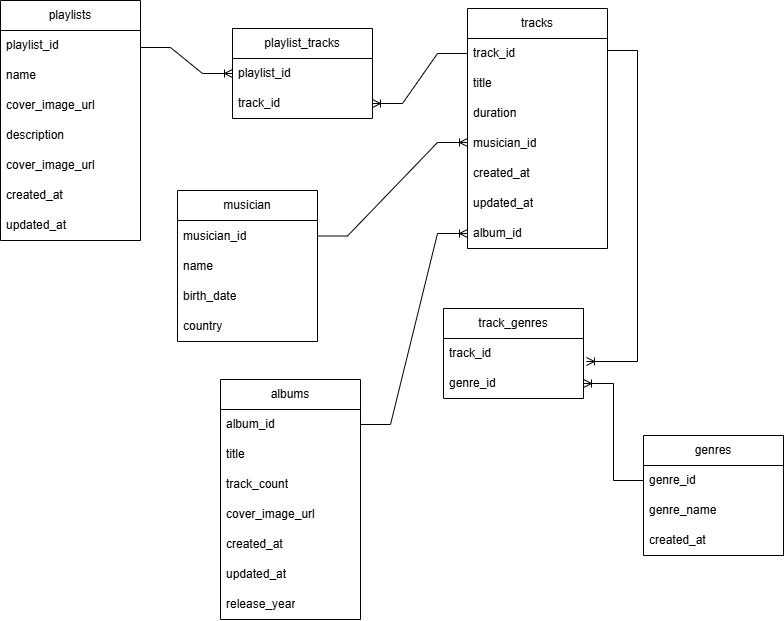

The diagram above was exported from draw.io. Its source (the exported page's mxGraphModel, read from the mxfile embedded in the PNG):
<mxGraphModel dx="1167" dy="628" grid="0" gridSize="10" guides="1" tooltips="1" connect="1" arrows="1" fold="1" page="1" pageScale="1" pageWidth="827" pageHeight="1169" background="#ffffff" math="0" shadow="0">
  <root>
    <mxCell id="0" />
    <mxCell id="1" parent="0" />
    <mxCell id="QhGNRZcC0JaR7mVdLAPI-13" value="playlists" style="swimlane;fontStyle=0;childLayout=stackLayout;horizontal=1;startSize=30;horizontalStack=0;resizeParent=1;resizeParentMax=0;resizeLast=0;collapsible=1;marginBottom=0;whiteSpace=wrap;html=1;" parent="1" vertex="1">
      <mxGeometry x="22" y="91" width="140" height="240" as="geometry" />
    </mxCell>
    <mxCell id="QhGNRZcC0JaR7mVdLAPI-14" value="playlist_id" style="text;strokeColor=none;fillColor=none;align=left;verticalAlign=middle;spacingLeft=4;spacingRight=4;overflow=hidden;points=[[0,0.5],[1,0.5]];portConstraint=eastwest;rotatable=0;whiteSpace=wrap;html=1;" parent="QhGNRZcC0JaR7mVdLAPI-13" vertex="1">
      <mxGeometry y="30" width="140" height="30" as="geometry" />
    </mxCell>
    <mxCell id="QhGNRZcC0JaR7mVdLAPI-15" value="name" style="text;strokeColor=none;fillColor=none;align=left;verticalAlign=middle;spacingLeft=4;spacingRight=4;overflow=hidden;points=[[0,0.5],[1,0.5]];portConstraint=eastwest;rotatable=0;whiteSpace=wrap;html=1;" parent="QhGNRZcC0JaR7mVdLAPI-13" vertex="1">
      <mxGeometry y="60" width="140" height="30" as="geometry" />
    </mxCell>
    <mxCell id="QhGNRZcC0JaR7mVdLAPI-16" value="cover_image_url" style="text;strokeColor=none;fillColor=none;align=left;verticalAlign=middle;spacingLeft=4;spacingRight=4;overflow=hidden;points=[[0,0.5],[1,0.5]];portConstraint=eastwest;rotatable=0;whiteSpace=wrap;html=1;" parent="QhGNRZcC0JaR7mVdLAPI-13" vertex="1">
      <mxGeometry y="90" width="140" height="30" as="geometry" />
    </mxCell>
    <mxCell id="QhGNRZcC0JaR7mVdLAPI-42" value="description" style="text;strokeColor=none;fillColor=none;align=left;verticalAlign=middle;spacingLeft=4;spacingRight=4;overflow=hidden;points=[[0,0.5],[1,0.5]];portConstraint=eastwest;rotatable=0;whiteSpace=wrap;html=1;" parent="QhGNRZcC0JaR7mVdLAPI-13" vertex="1">
      <mxGeometry y="120" width="140" height="30" as="geometry" />
    </mxCell>
    <mxCell id="QhGNRZcC0JaR7mVdLAPI-43" value="cover_image_url" style="text;strokeColor=none;fillColor=none;align=left;verticalAlign=middle;spacingLeft=4;spacingRight=4;overflow=hidden;points=[[0,0.5],[1,0.5]];portConstraint=eastwest;rotatable=0;whiteSpace=wrap;html=1;" parent="QhGNRZcC0JaR7mVdLAPI-13" vertex="1">
      <mxGeometry y="150" width="140" height="30" as="geometry" />
    </mxCell>
    <mxCell id="QhGNRZcC0JaR7mVdLAPI-44" value="created_at" style="text;strokeColor=none;fillColor=none;align=left;verticalAlign=middle;spacingLeft=4;spacingRight=4;overflow=hidden;points=[[0,0.5],[1,0.5]];portConstraint=eastwest;rotatable=0;whiteSpace=wrap;html=1;" parent="QhGNRZcC0JaR7mVdLAPI-13" vertex="1">
      <mxGeometry y="180" width="140" height="30" as="geometry" />
    </mxCell>
    <mxCell id="QhGNRZcC0JaR7mVdLAPI-45" value="updated_at" style="text;strokeColor=none;fillColor=none;align=left;verticalAlign=middle;spacingLeft=4;spacingRight=4;overflow=hidden;points=[[0,0.5],[1,0.5]];portConstraint=eastwest;rotatable=0;whiteSpace=wrap;html=1;" parent="QhGNRZcC0JaR7mVdLAPI-13" vertex="1">
      <mxGeometry y="210" width="140" height="30" as="geometry" />
    </mxCell>
    <mxCell id="QhGNRZcC0JaR7mVdLAPI-17" value="playlist_tracks" style="swimlane;fontStyle=0;childLayout=stackLayout;horizontal=1;startSize=30;horizontalStack=0;resizeParent=1;resizeParentMax=0;resizeLast=0;collapsible=1;marginBottom=0;whiteSpace=wrap;html=1;" parent="1" vertex="1">
      <mxGeometry x="254" y="119" width="140" height="90" as="geometry" />
    </mxCell>
    <mxCell id="QhGNRZcC0JaR7mVdLAPI-18" value="playlist_id" style="text;strokeColor=none;fillColor=none;align=left;verticalAlign=middle;spacingLeft=4;spacingRight=4;overflow=hidden;points=[[0,0.5],[1,0.5]];portConstraint=eastwest;rotatable=0;whiteSpace=wrap;html=1;" parent="QhGNRZcC0JaR7mVdLAPI-17" vertex="1">
      <mxGeometry y="30" width="140" height="30" as="geometry" />
    </mxCell>
    <mxCell id="QhGNRZcC0JaR7mVdLAPI-19" value="track_id" style="text;strokeColor=none;fillColor=none;align=left;verticalAlign=middle;spacingLeft=4;spacingRight=4;overflow=hidden;points=[[0,0.5],[1,0.5]];portConstraint=eastwest;rotatable=0;whiteSpace=wrap;html=1;" parent="QhGNRZcC0JaR7mVdLAPI-17" vertex="1">
      <mxGeometry y="60" width="140" height="30" as="geometry" />
    </mxCell>
    <mxCell id="QhGNRZcC0JaR7mVdLAPI-21" value="musician" style="swimlane;fontStyle=0;childLayout=stackLayout;horizontal=1;startSize=30;horizontalStack=0;resizeParent=1;resizeParentMax=0;resizeLast=0;collapsible=1;marginBottom=0;whiteSpace=wrap;html=1;" parent="1" vertex="1">
      <mxGeometry x="199" y="281" width="140" height="151" as="geometry" />
    </mxCell>
    <mxCell id="QhGNRZcC0JaR7mVdLAPI-22" value="&lt;span style=&quot;text-align: center;&quot;&gt;musician_id&lt;/span&gt;" style="text;strokeColor=none;fillColor=none;align=left;verticalAlign=middle;spacingLeft=4;spacingRight=4;overflow=hidden;points=[[0,0.5],[1,0.5]];portConstraint=eastwest;rotatable=0;whiteSpace=wrap;html=1;" parent="QhGNRZcC0JaR7mVdLAPI-21" vertex="1">
      <mxGeometry y="30" width="140" height="31" as="geometry" />
    </mxCell>
    <mxCell id="QhGNRZcC0JaR7mVdLAPI-23" value="name" style="text;strokeColor=none;fillColor=none;align=left;verticalAlign=middle;spacingLeft=4;spacingRight=4;overflow=hidden;points=[[0,0.5],[1,0.5]];portConstraint=eastwest;rotatable=0;whiteSpace=wrap;html=1;" parent="QhGNRZcC0JaR7mVdLAPI-21" vertex="1">
      <mxGeometry y="61" width="140" height="30" as="geometry" />
    </mxCell>
    <mxCell id="QhGNRZcC0JaR7mVdLAPI-24" value="birth_date" style="text;strokeColor=none;fillColor=none;align=left;verticalAlign=middle;spacingLeft=4;spacingRight=4;overflow=hidden;points=[[0,0.5],[1,0.5]];portConstraint=eastwest;rotatable=0;whiteSpace=wrap;html=1;" parent="QhGNRZcC0JaR7mVdLAPI-21" vertex="1">
      <mxGeometry y="91" width="140" height="30" as="geometry" />
    </mxCell>
    <mxCell id="QhGNRZcC0JaR7mVdLAPI-112" value="country" style="text;strokeColor=none;fillColor=none;align=left;verticalAlign=middle;spacingLeft=4;spacingRight=4;overflow=hidden;points=[[0,0.5],[1,0.5]];portConstraint=eastwest;rotatable=0;whiteSpace=wrap;html=1;" parent="QhGNRZcC0JaR7mVdLAPI-21" vertex="1">
      <mxGeometry y="121" width="140" height="30" as="geometry" />
    </mxCell>
    <mxCell id="QhGNRZcC0JaR7mVdLAPI-25" value="albums" style="swimlane;fontStyle=0;childLayout=stackLayout;horizontal=1;startSize=30;horizontalStack=0;resizeParent=1;resizeParentMax=0;resizeLast=0;collapsible=1;marginBottom=0;whiteSpace=wrap;html=1;" parent="1" vertex="1">
      <mxGeometry x="242" y="470" width="140" height="240" as="geometry" />
    </mxCell>
    <mxCell id="QhGNRZcC0JaR7mVdLAPI-26" value="album_id" style="text;strokeColor=none;fillColor=none;align=left;verticalAlign=middle;spacingLeft=4;spacingRight=4;overflow=hidden;points=[[0,0.5],[1,0.5]];portConstraint=eastwest;rotatable=0;whiteSpace=wrap;html=1;" parent="QhGNRZcC0JaR7mVdLAPI-25" vertex="1">
      <mxGeometry y="30" width="140" height="30" as="geometry" />
    </mxCell>
    <mxCell id="QhGNRZcC0JaR7mVdLAPI-27" value="title" style="text;strokeColor=none;fillColor=none;align=left;verticalAlign=middle;spacingLeft=4;spacingRight=4;overflow=hidden;points=[[0,0.5],[1,0.5]];portConstraint=eastwest;rotatable=0;whiteSpace=wrap;html=1;" parent="QhGNRZcC0JaR7mVdLAPI-25" vertex="1">
      <mxGeometry y="60" width="140" height="30" as="geometry" />
    </mxCell>
    <mxCell id="QhGNRZcC0JaR7mVdLAPI-28" value="track_count" style="text;strokeColor=none;fillColor=none;align=left;verticalAlign=middle;spacingLeft=4;spacingRight=4;overflow=hidden;points=[[0,0.5],[1,0.5]];portConstraint=eastwest;rotatable=0;whiteSpace=wrap;html=1;" parent="QhGNRZcC0JaR7mVdLAPI-25" vertex="1">
      <mxGeometry y="90" width="140" height="30" as="geometry" />
    </mxCell>
    <mxCell id="QhGNRZcC0JaR7mVdLAPI-113" value="cover_image_url" style="text;strokeColor=none;fillColor=none;align=left;verticalAlign=middle;spacingLeft=4;spacingRight=4;overflow=hidden;points=[[0,0.5],[1,0.5]];portConstraint=eastwest;rotatable=0;whiteSpace=wrap;html=1;" parent="QhGNRZcC0JaR7mVdLAPI-25" vertex="1">
      <mxGeometry y="120" width="140" height="30" as="geometry" />
    </mxCell>
    <mxCell id="QhGNRZcC0JaR7mVdLAPI-114" value="created_at" style="text;strokeColor=none;fillColor=none;align=left;verticalAlign=middle;spacingLeft=4;spacingRight=4;overflow=hidden;points=[[0,0.5],[1,0.5]];portConstraint=eastwest;rotatable=0;whiteSpace=wrap;html=1;" parent="QhGNRZcC0JaR7mVdLAPI-25" vertex="1">
      <mxGeometry y="150" width="140" height="30" as="geometry" />
    </mxCell>
    <mxCell id="QhGNRZcC0JaR7mVdLAPI-115" value="updated_at" style="text;strokeColor=none;fillColor=none;align=left;verticalAlign=middle;spacingLeft=4;spacingRight=4;overflow=hidden;points=[[0,0.5],[1,0.5]];portConstraint=eastwest;rotatable=0;whiteSpace=wrap;html=1;" parent="QhGNRZcC0JaR7mVdLAPI-25" vertex="1">
      <mxGeometry y="180" width="140" height="30" as="geometry" />
    </mxCell>
    <mxCell id="QhGNRZcC0JaR7mVdLAPI-116" value="release_year" style="text;strokeColor=none;fillColor=none;align=left;verticalAlign=middle;spacingLeft=4;spacingRight=4;overflow=hidden;points=[[0,0.5],[1,0.5]];portConstraint=eastwest;rotatable=0;whiteSpace=wrap;html=1;" parent="QhGNRZcC0JaR7mVdLAPI-25" vertex="1">
      <mxGeometry y="210" width="140" height="30" as="geometry" />
    </mxCell>
    <mxCell id="QhGNRZcC0JaR7mVdLAPI-29" value="tracks" style="swimlane;fontStyle=0;childLayout=stackLayout;horizontal=1;startSize=30;horizontalStack=0;resizeParent=1;resizeParentMax=0;resizeLast=0;collapsible=1;marginBottom=0;whiteSpace=wrap;html=1;" parent="1" vertex="1">
      <mxGeometry x="489" y="99" width="140" height="240" as="geometry" />
    </mxCell>
    <mxCell id="QhGNRZcC0JaR7mVdLAPI-30" value="track_id" style="text;strokeColor=none;fillColor=none;align=left;verticalAlign=middle;spacingLeft=4;spacingRight=4;overflow=hidden;points=[[0,0.5],[1,0.5]];portConstraint=eastwest;rotatable=0;whiteSpace=wrap;html=1;" parent="QhGNRZcC0JaR7mVdLAPI-29" vertex="1">
      <mxGeometry y="30" width="140" height="30" as="geometry" />
    </mxCell>
    <mxCell id="QhGNRZcC0JaR7mVdLAPI-31" value="title" style="text;strokeColor=none;fillColor=none;align=left;verticalAlign=middle;spacingLeft=4;spacingRight=4;overflow=hidden;points=[[0,0.5],[1,0.5]];portConstraint=eastwest;rotatable=0;whiteSpace=wrap;html=1;" parent="QhGNRZcC0JaR7mVdLAPI-29" vertex="1">
      <mxGeometry y="60" width="140" height="30" as="geometry" />
    </mxCell>
    <mxCell id="QhGNRZcC0JaR7mVdLAPI-32" value="duration" style="text;strokeColor=none;fillColor=none;align=left;verticalAlign=middle;spacingLeft=4;spacingRight=4;overflow=hidden;points=[[0,0.5],[1,0.5]];portConstraint=eastwest;rotatable=0;whiteSpace=wrap;html=1;" parent="QhGNRZcC0JaR7mVdLAPI-29" vertex="1">
      <mxGeometry y="90" width="140" height="30" as="geometry" />
    </mxCell>
    <mxCell id="QhGNRZcC0JaR7mVdLAPI-46" value="musician_id" style="text;strokeColor=none;fillColor=none;align=left;verticalAlign=middle;spacingLeft=4;spacingRight=4;overflow=hidden;points=[[0,0.5],[1,0.5]];portConstraint=eastwest;rotatable=0;whiteSpace=wrap;html=1;" parent="QhGNRZcC0JaR7mVdLAPI-29" vertex="1">
      <mxGeometry y="120" width="140" height="30" as="geometry" />
    </mxCell>
    <mxCell id="QhGNRZcC0JaR7mVdLAPI-47" value="created_at" style="text;strokeColor=none;fillColor=none;align=left;verticalAlign=middle;spacingLeft=4;spacingRight=4;overflow=hidden;points=[[0,0.5],[1,0.5]];portConstraint=eastwest;rotatable=0;whiteSpace=wrap;html=1;" parent="QhGNRZcC0JaR7mVdLAPI-29" vertex="1">
      <mxGeometry y="150" width="140" height="30" as="geometry" />
    </mxCell>
    <mxCell id="QhGNRZcC0JaR7mVdLAPI-48" value="updated_at" style="text;strokeColor=none;fillColor=none;align=left;verticalAlign=middle;spacingLeft=4;spacingRight=4;overflow=hidden;points=[[0,0.5],[1,0.5]];portConstraint=eastwest;rotatable=0;whiteSpace=wrap;html=1;" parent="QhGNRZcC0JaR7mVdLAPI-29" vertex="1">
      <mxGeometry y="180" width="140" height="30" as="geometry" />
    </mxCell>
    <mxCell id="QhGNRZcC0JaR7mVdLAPI-49" value="album_id" style="text;strokeColor=none;fillColor=none;align=left;verticalAlign=middle;spacingLeft=4;spacingRight=4;overflow=hidden;points=[[0,0.5],[1,0.5]];portConstraint=eastwest;rotatable=0;whiteSpace=wrap;html=1;" parent="QhGNRZcC0JaR7mVdLAPI-29" vertex="1">
      <mxGeometry y="210" width="140" height="30" as="geometry" />
    </mxCell>
    <mxCell id="QhGNRZcC0JaR7mVdLAPI-33" value="track_genres" style="swimlane;fontStyle=0;childLayout=stackLayout;horizontal=1;startSize=30;horizontalStack=0;resizeParent=1;resizeParentMax=0;resizeLast=0;collapsible=1;marginBottom=0;whiteSpace=wrap;html=1;" parent="1" vertex="1">
      <mxGeometry x="465" y="399" width="140" height="90" as="geometry" />
    </mxCell>
    <mxCell id="QhGNRZcC0JaR7mVdLAPI-34" value="track_id" style="text;strokeColor=none;fillColor=none;align=left;verticalAlign=middle;spacingLeft=4;spacingRight=4;overflow=hidden;points=[[0,0.5],[1,0.5]];portConstraint=eastwest;rotatable=0;whiteSpace=wrap;html=1;" parent="QhGNRZcC0JaR7mVdLAPI-33" vertex="1">
      <mxGeometry y="30" width="140" height="30" as="geometry" />
    </mxCell>
    <mxCell id="QhGNRZcC0JaR7mVdLAPI-35" value="genre_id" style="text;strokeColor=none;fillColor=none;align=left;verticalAlign=middle;spacingLeft=4;spacingRight=4;overflow=hidden;points=[[0,0.5],[1,0.5]];portConstraint=eastwest;rotatable=0;whiteSpace=wrap;html=1;" parent="QhGNRZcC0JaR7mVdLAPI-33" vertex="1">
      <mxGeometry y="60" width="140" height="30" as="geometry" />
    </mxCell>
    <mxCell id="QhGNRZcC0JaR7mVdLAPI-37" value="genres" style="swimlane;fontStyle=0;childLayout=stackLayout;horizontal=1;startSize=30;horizontalStack=0;resizeParent=1;resizeParentMax=0;resizeLast=0;collapsible=1;marginBottom=0;whiteSpace=wrap;html=1;" parent="1" vertex="1">
      <mxGeometry x="665" y="526" width="140" height="120" as="geometry" />
    </mxCell>
    <mxCell id="QhGNRZcC0JaR7mVdLAPI-38" value="genre_id" style="text;strokeColor=none;fillColor=none;align=left;verticalAlign=middle;spacingLeft=4;spacingRight=4;overflow=hidden;points=[[0,0.5],[1,0.5]];portConstraint=eastwest;rotatable=0;whiteSpace=wrap;html=1;" parent="QhGNRZcC0JaR7mVdLAPI-37" vertex="1">
      <mxGeometry y="30" width="140" height="30" as="geometry" />
    </mxCell>
    <mxCell id="QhGNRZcC0JaR7mVdLAPI-39" value="genre_name" style="text;strokeColor=none;fillColor=none;align=left;verticalAlign=middle;spacingLeft=4;spacingRight=4;overflow=hidden;points=[[0,0.5],[1,0.5]];portConstraint=eastwest;rotatable=0;whiteSpace=wrap;html=1;" parent="QhGNRZcC0JaR7mVdLAPI-37" vertex="1">
      <mxGeometry y="60" width="140" height="30" as="geometry" />
    </mxCell>
    <mxCell id="QhGNRZcC0JaR7mVdLAPI-40" value="created_at" style="text;strokeColor=none;fillColor=none;align=left;verticalAlign=middle;spacingLeft=4;spacingRight=4;overflow=hidden;points=[[0,0.5],[1,0.5]];portConstraint=eastwest;rotatable=0;whiteSpace=wrap;html=1;" parent="QhGNRZcC0JaR7mVdLAPI-37" vertex="1">
      <mxGeometry y="90" width="140" height="30" as="geometry" />
    </mxCell>
    <mxCell id="QhGNRZcC0JaR7mVdLAPI-105" value="" style="edgeStyle=entityRelationEdgeStyle;fontSize=12;html=1;endArrow=ERoneToMany;rounded=0;entryX=0;entryY=0.5;entryDx=0;entryDy=0;" parent="1" target="QhGNRZcC0JaR7mVdLAPI-18" edge="1">
      <mxGeometry width="100" height="100" relative="1" as="geometry">
        <mxPoint x="162" y="138" as="sourcePoint" />
        <mxPoint x="262" y="38" as="targetPoint" />
        <Array as="points">
          <mxPoint x="246" y="52" />
        </Array>
      </mxGeometry>
    </mxCell>
    <mxCell id="QhGNRZcC0JaR7mVdLAPI-111" value="" style="edgeStyle=entityRelationEdgeStyle;fontSize=12;html=1;endArrow=ERoneToMany;rounded=0;exitX=0;exitY=0.5;exitDx=0;exitDy=0;entryX=1;entryY=0.5;entryDx=0;entryDy=0;" parent="1" source="QhGNRZcC0JaR7mVdLAPI-30" target="QhGNRZcC0JaR7mVdLAPI-19" edge="1">
      <mxGeometry width="100" height="100" relative="1" as="geometry">
        <mxPoint x="331" y="356" as="sourcePoint" />
        <mxPoint x="431" y="256" as="targetPoint" />
      </mxGeometry>
    </mxCell>
    <mxCell id="QhGNRZcC0JaR7mVdLAPI-117" value="" style="edgeStyle=entityRelationEdgeStyle;fontSize=12;html=1;endArrow=ERoneToMany;rounded=0;entryX=1;entryY=0.5;entryDx=0;entryDy=0;exitX=0;exitY=0.5;exitDx=0;exitDy=0;" parent="1" source="QhGNRZcC0JaR7mVdLAPI-38" target="QhGNRZcC0JaR7mVdLAPI-35" edge="1">
      <mxGeometry width="100" height="100" relative="1" as="geometry">
        <mxPoint x="591.94" y="641" as="sourcePoint" />
        <mxPoint x="536" y="564" as="targetPoint" />
        <Array as="points">
          <mxPoint x="557" y="584" />
          <mxPoint x="570" y="620" />
          <mxPoint x="558" y="583" />
        </Array>
      </mxGeometry>
    </mxCell>
    <mxCell id="QhGNRZcC0JaR7mVdLAPI-118" value="" style="edgeStyle=entityRelationEdgeStyle;fontSize=12;html=1;endArrow=ERoneToMany;rounded=0;entryX=1.021;entryY=0.767;entryDx=0;entryDy=0;entryPerimeter=0;" parent="1" target="QhGNRZcC0JaR7mVdLAPI-34" edge="1">
      <mxGeometry width="100" height="100" relative="1" as="geometry">
        <mxPoint x="629" y="141" as="sourcePoint" />
        <mxPoint x="729" y="41" as="targetPoint" />
      </mxGeometry>
    </mxCell>
    <mxCell id="QhGNRZcC0JaR7mVdLAPI-119" value="" style="edgeStyle=entityRelationEdgeStyle;fontSize=12;html=1;endArrow=ERoneToMany;rounded=0;exitX=1;exitY=0.5;exitDx=0;exitDy=0;entryX=0;entryY=0.5;entryDx=0;entryDy=0;" parent="1" source="QhGNRZcC0JaR7mVdLAPI-26" target="QhGNRZcC0JaR7mVdLAPI-49" edge="1">
      <mxGeometry width="100" height="100" relative="1" as="geometry">
        <mxPoint x="171" y="414" as="sourcePoint" />
        <mxPoint x="271" y="314" as="targetPoint" />
        <Array as="points">
          <mxPoint x="318" y="423" />
        </Array>
      </mxGeometry>
    </mxCell>
    <mxCell id="QhGNRZcC0JaR7mVdLAPI-120" value="" style="edgeStyle=entityRelationEdgeStyle;fontSize=12;html=1;endArrow=ERoneToMany;rounded=0;exitX=1;exitY=0.5;exitDx=0;exitDy=0;" parent="1" source="QhGNRZcC0JaR7mVdLAPI-22" edge="1">
      <mxGeometry width="100" height="100" relative="1" as="geometry">
        <mxPoint x="389" y="333" as="sourcePoint" />
        <mxPoint x="489" y="233" as="targetPoint" />
      </mxGeometry>
    </mxCell>
  </root>
</mxGraphModel>